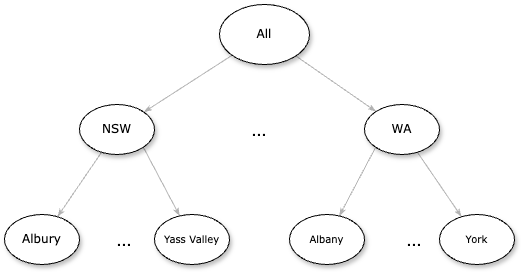

The diagram above was exported from draw.io. Its source (the exported page's mxGraphModel, read from the mxfile embedded in the PNG):
<mxGraphModel dx="1201" dy="592" grid="1" gridSize="10" guides="1" tooltips="1" connect="1" arrows="1" fold="1" page="1" pageScale="1" pageWidth="1100" pageHeight="850" background="none" math="0" shadow="0">
  <root>
    <mxCell id="0" />
    <mxCell id="1" parent="0" />
    <mxCell id="1ea317790d2ca983-13" value="" style="edgeStyle=none;rounded=1;html=1;labelBackgroundColor=none;startArrow=none;startFill=0;startSize=5;endArrow=classicThin;endFill=1;endSize=5;jettySize=auto;orthogonalLoop=1;strokeColor=#B3B3B3;strokeWidth=1;fontFamily=Verdana;fontSize=12" parent="1" source="1ea317790d2ca983-1" target="1ea317790d2ca983-9" edge="1">
      <mxGeometry relative="1" as="geometry" />
    </mxCell>
    <mxCell id="1ea317790d2ca983-14" value="" style="edgeStyle=none;rounded=1;html=1;labelBackgroundColor=none;startArrow=none;startFill=0;startSize=5;endArrow=classicThin;endFill=1;endSize=5;jettySize=auto;orthogonalLoop=1;strokeColor=#B3B3B3;strokeWidth=1;fontFamily=Verdana;fontSize=12" parent="1" source="1ea317790d2ca983-1" target="1ea317790d2ca983-3" edge="1">
      <mxGeometry relative="1" as="geometry" />
    </mxCell>
    <mxCell id="1ea317790d2ca983-1" value="All" style="ellipse;whiteSpace=wrap;html=1;rounded=0;shadow=1;comic=0;labelBackgroundColor=none;strokeWidth=1;fontFamily=Verdana;fontSize=12;align=center;" parent="1" vertex="1">
      <mxGeometry x="450" y="80" width="90" height="60" as="geometry" />
    </mxCell>
    <mxCell id="1ea317790d2ca983-21" value="" style="edgeStyle=none;rounded=1;html=1;labelBackgroundColor=none;startArrow=none;startFill=0;startSize=5;endArrow=classicThin;endFill=1;endSize=5;jettySize=auto;orthogonalLoop=1;strokeColor=#B3B3B3;strokeWidth=1;fontFamily=Verdana;fontSize=12;exitX=1;exitY=1;exitDx=0;exitDy=0;" parent="1" source="1ea317790d2ca983-9" target="1ea317790d2ca983-7" edge="1">
      <mxGeometry relative="1" as="geometry" />
    </mxCell>
    <mxCell id="1ea317790d2ca983-22" value="" style="edgeStyle=none;rounded=1;html=1;labelBackgroundColor=none;startArrow=none;startFill=0;startSize=5;endArrow=classicThin;endFill=1;endSize=5;jettySize=auto;orthogonalLoop=1;strokeColor=#B3B3B3;strokeWidth=1;fontFamily=Verdana;fontSize=12;exitX=0;exitY=1;exitDx=0;exitDy=0;" parent="1" source="1ea317790d2ca983-3" target="1ea317790d2ca983-6" edge="1">
      <mxGeometry relative="1" as="geometry" />
    </mxCell>
    <mxCell id="1ea317790d2ca983-15" value="" style="edgeStyle=none;rounded=1;html=1;labelBackgroundColor=none;startArrow=none;startFill=0;startSize=5;endArrow=classicThin;endFill=1;endSize=5;jettySize=auto;orthogonalLoop=1;strokeColor=#B3B3B3;strokeWidth=1;fontFamily=Verdana;fontSize=12" parent="1" source="1ea317790d2ca983-3" target="1ea317790d2ca983-4" edge="1">
      <mxGeometry relative="1" as="geometry" />
    </mxCell>
    <mxCell id="1ea317790d2ca983-3" value="&lt;span&gt;WA&lt;/span&gt;" style="ellipse;whiteSpace=wrap;html=1;rounded=0;shadow=1;comic=0;labelBackgroundColor=none;strokeWidth=1;fontFamily=Verdana;fontSize=12;align=center;" parent="1" vertex="1">
      <mxGeometry x="595" y="180" width="75" height="50" as="geometry" />
    </mxCell>
    <mxCell id="1ea317790d2ca983-4" value="&lt;span style=&quot;caret-color: rgb(0, 0, 0); font-family: Verdana, Arial; font-size: 10px; text-align: start; text-wrap-mode: nowrap;&quot;&gt;York&lt;/span&gt;" style="ellipse;whiteSpace=wrap;html=1;rounded=0;shadow=1;comic=0;labelBackgroundColor=none;strokeWidth=1;fontFamily=Verdana;fontSize=12;align=center;" parent="1" vertex="1">
      <mxGeometry x="670" y="290" width="75" height="50" as="geometry" />
    </mxCell>
    <mxCell id="1ea317790d2ca983-6" value="&lt;span style=&quot;caret-color: rgb(0, 0, 0); font-family: Verdana, Arial; font-size: 10px; text-align: start; text-wrap-mode: nowrap;&quot;&gt;Albany&lt;/span&gt;" style="ellipse;whiteSpace=wrap;html=1;rounded=0;shadow=1;comic=0;labelBackgroundColor=none;strokeWidth=1;fontFamily=Verdana;fontSize=12;align=center;" parent="1" vertex="1">
      <mxGeometry x="520" y="290" width="75" height="50" as="geometry" />
    </mxCell>
    <mxCell id="1ea317790d2ca983-7" value="&lt;span style=&quot;caret-color: rgb(0, 0, 0); font-family: Verdana, Arial; font-size: 10px; text-align: start; text-wrap-mode: nowrap;&quot;&gt;Yass Valley&lt;/span&gt;" style="ellipse;whiteSpace=wrap;html=1;rounded=0;shadow=1;comic=0;labelBackgroundColor=none;strokeWidth=1;fontFamily=Verdana;fontSize=12;align=center;" parent="1" vertex="1">
      <mxGeometry x="385" y="290" width="75" height="50" as="geometry" />
    </mxCell>
    <mxCell id="1ea317790d2ca983-19" value="" style="edgeStyle=none;rounded=1;html=1;labelBackgroundColor=none;startArrow=none;startFill=0;startSize=5;endArrow=classicThin;endFill=1;endSize=5;jettySize=auto;orthogonalLoop=1;strokeColor=#B3B3B3;strokeWidth=1;fontFamily=Verdana;fontSize=12" parent="1" source="1ea317790d2ca983-9" target="1ea317790d2ca983-10" edge="1">
      <mxGeometry relative="1" as="geometry" />
    </mxCell>
    <mxCell id="1ea317790d2ca983-9" value="NSW" style="ellipse;whiteSpace=wrap;html=1;rounded=0;shadow=1;comic=0;labelBackgroundColor=none;strokeWidth=1;fontFamily=Verdana;fontSize=12;align=center;" parent="1" vertex="1">
      <mxGeometry x="310" y="180" width="75" height="50" as="geometry" />
    </mxCell>
    <mxCell id="1ea317790d2ca983-10" value="&lt;span&gt;Albury&lt;/span&gt;" style="ellipse;whiteSpace=wrap;html=1;rounded=0;shadow=1;comic=0;labelBackgroundColor=none;strokeWidth=1;fontFamily=Verdana;fontSize=12;align=center;" parent="1" vertex="1">
      <mxGeometry x="235" y="290" width="75" height="50" as="geometry" />
    </mxCell>
    <mxCell id="CUwbBpFCGhYb4Nf5lMot-1" value="&lt;font style=&quot;font-size: 18px;&quot;&gt;...&lt;/font&gt;" style="text;html=1;align=center;verticalAlign=middle;whiteSpace=wrap;rounded=0;" vertex="1" parent="1">
      <mxGeometry x="460" y="190" width="60" height="30" as="geometry" />
    </mxCell>
    <mxCell id="CUwbBpFCGhYb4Nf5lMot-3" value="&lt;font style=&quot;font-size: 18px;&quot;&gt;...&lt;/font&gt;" style="text;html=1;align=center;verticalAlign=middle;whiteSpace=wrap;rounded=0;" vertex="1" parent="1">
      <mxGeometry x="325" y="300" width="60" height="30" as="geometry" />
    </mxCell>
    <mxCell id="CUwbBpFCGhYb4Nf5lMot-4" value="&lt;font style=&quot;font-size: 18px;&quot;&gt;...&lt;/font&gt;" style="text;html=1;align=center;verticalAlign=middle;whiteSpace=wrap;rounded=0;" vertex="1" parent="1">
      <mxGeometry x="615" y="300" width="60" height="30" as="geometry" />
    </mxCell>
  </root>
</mxGraphModel>